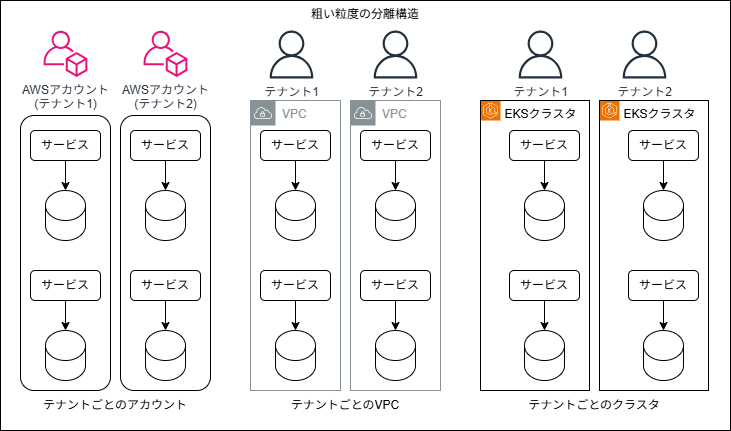

The diagram above was exported from draw.io. Its source (the exported page's mxGraphModel, read from the mxfile embedded in the PNG):
<mxGraphModel dx="1599" dy="907" grid="1" gridSize="10" guides="1" tooltips="1" connect="1" arrows="1" fold="1" page="1" pageScale="1" pageWidth="850" pageHeight="1100" math="0" shadow="0">
  <root>
    <mxCell id="0" />
    <mxCell id="1" parent="0" />
    <mxCell id="111" value="粗い粒度の分離構造" style="rounded=0;whiteSpace=wrap;html=1;verticalAlign=top;" vertex="1" parent="1">
      <mxGeometry y="160" width="730" height="430" as="geometry" />
    </mxCell>
    <mxCell id="50" value="" style="group" vertex="1" connectable="0" parent="1">
      <mxGeometry x="20" y="190" width="190" height="390" as="geometry" />
    </mxCell>
    <mxCell id="30" value="" style="group" vertex="1" connectable="0" parent="50">
      <mxGeometry x="100" y="85" width="90" height="275" as="geometry" />
    </mxCell>
    <mxCell id="2" value="サービス" style="rounded=1;whiteSpace=wrap;html=1;" vertex="1" parent="30">
      <mxGeometry x="10" y="15" width="70" height="30" as="geometry" />
    </mxCell>
    <mxCell id="3" value="" style="shape=cylinder3;whiteSpace=wrap;html=1;boundedLbl=1;backgroundOutline=1;size=15;" vertex="1" parent="30">
      <mxGeometry x="25" y="75" width="40" height="50" as="geometry" />
    </mxCell>
    <mxCell id="4" style="edgeStyle=none;html=1;entryX=0.5;entryY=0;entryDx=0;entryDy=0;entryPerimeter=0;" edge="1" parent="30" source="2" target="3">
      <mxGeometry relative="1" as="geometry" />
    </mxCell>
    <mxCell id="12" value="サービス" style="rounded=1;whiteSpace=wrap;html=1;" vertex="1" parent="30">
      <mxGeometry x="10" y="155" width="70" height="30" as="geometry" />
    </mxCell>
    <mxCell id="13" value="" style="shape=cylinder3;whiteSpace=wrap;html=1;boundedLbl=1;backgroundOutline=1;size=15;" vertex="1" parent="30">
      <mxGeometry x="25" y="215" width="40" height="50" as="geometry" />
    </mxCell>
    <mxCell id="14" style="edgeStyle=none;html=1;entryX=0.5;entryY=0;entryDx=0;entryDy=0;entryPerimeter=0;" edge="1" parent="30" source="12" target="13">
      <mxGeometry relative="1" as="geometry" />
    </mxCell>
    <mxCell id="15" value="" style="rounded=1;whiteSpace=wrap;html=1;fillColor=none;" vertex="1" parent="30">
      <mxGeometry width="90" height="275" as="geometry" />
    </mxCell>
    <mxCell id="31" value="" style="group" vertex="1" connectable="0" parent="50">
      <mxGeometry y="85" width="90" height="275" as="geometry" />
    </mxCell>
    <mxCell id="32" value="サービス" style="rounded=1;whiteSpace=wrap;html=1;" vertex="1" parent="31">
      <mxGeometry x="10" y="15" width="70" height="30" as="geometry" />
    </mxCell>
    <mxCell id="33" value="" style="shape=cylinder3;whiteSpace=wrap;html=1;boundedLbl=1;backgroundOutline=1;size=15;" vertex="1" parent="31">
      <mxGeometry x="25" y="75" width="40" height="50" as="geometry" />
    </mxCell>
    <mxCell id="34" style="edgeStyle=none;html=1;entryX=0.5;entryY=0;entryDx=0;entryDy=0;entryPerimeter=0;" edge="1" parent="31" source="32" target="33">
      <mxGeometry relative="1" as="geometry" />
    </mxCell>
    <mxCell id="35" value="サービス" style="rounded=1;whiteSpace=wrap;html=1;" vertex="1" parent="31">
      <mxGeometry x="10" y="155" width="70" height="30" as="geometry" />
    </mxCell>
    <mxCell id="36" value="" style="shape=cylinder3;whiteSpace=wrap;html=1;boundedLbl=1;backgroundOutline=1;size=15;" vertex="1" parent="31">
      <mxGeometry x="25" y="215" width="40" height="50" as="geometry" />
    </mxCell>
    <mxCell id="37" style="edgeStyle=none;html=1;entryX=0.5;entryY=0;entryDx=0;entryDy=0;entryPerimeter=0;" edge="1" parent="31" source="35" target="36">
      <mxGeometry relative="1" as="geometry" />
    </mxCell>
    <mxCell id="38" value="" style="rounded=1;whiteSpace=wrap;html=1;fillColor=none;" vertex="1" parent="31">
      <mxGeometry width="90" height="275" as="geometry" />
    </mxCell>
    <mxCell id="39" value="テナントごとのアカウント" style="text;html=1;align=center;verticalAlign=middle;whiteSpace=wrap;rounded=0;" vertex="1" parent="50">
      <mxGeometry x="20" y="360" width="150" height="30" as="geometry" />
    </mxCell>
    <mxCell id="40" value="AWSアカウント&lt;div&gt;(テナント1)&lt;/div&gt;" style="sketch=0;outlineConnect=0;fontColor=#232F3E;gradientColor=none;fillColor=#E7157B;strokeColor=none;dashed=0;verticalLabelPosition=bottom;verticalAlign=top;align=center;html=1;fontSize=12;fontStyle=0;aspect=fixed;pointerEvents=1;shape=mxgraph.aws4.organizations_account;" vertex="1" parent="50">
      <mxGeometry x="23" width="44" height="46.38" as="geometry" />
    </mxCell>
    <mxCell id="49" value="AWSアカウント&lt;div&gt;(テナント2)&lt;/div&gt;" style="sketch=0;outlineConnect=0;fontColor=#232F3E;gradientColor=none;fillColor=#E7157B;strokeColor=none;dashed=0;verticalLabelPosition=bottom;verticalAlign=top;align=center;html=1;fontSize=12;fontStyle=0;aspect=fixed;pointerEvents=1;shape=mxgraph.aws4.organizations_account;" vertex="1" parent="50">
      <mxGeometry x="123" width="44" height="46.38" as="geometry" />
    </mxCell>
    <mxCell id="81" value="" style="group" vertex="1" connectable="0" parent="1">
      <mxGeometry x="250" y="190" width="190" height="390" as="geometry" />
    </mxCell>
    <mxCell id="68" value="テナントごとのVPC" style="text;html=1;align=center;verticalAlign=middle;whiteSpace=wrap;rounded=0;" vertex="1" parent="81">
      <mxGeometry x="20" y="360" width="150" height="30" as="geometry" />
    </mxCell>
    <mxCell id="61" value="サービス" style="rounded=1;whiteSpace=wrap;html=1;" vertex="1" parent="81">
      <mxGeometry x="10" y="100" width="70" height="30" as="geometry" />
    </mxCell>
    <mxCell id="62" value="" style="shape=cylinder3;whiteSpace=wrap;html=1;boundedLbl=1;backgroundOutline=1;size=15;" vertex="1" parent="81">
      <mxGeometry x="25" y="160" width="40" height="50" as="geometry" />
    </mxCell>
    <mxCell id="63" style="edgeStyle=none;html=1;entryX=0.5;entryY=0;entryDx=0;entryDy=0;entryPerimeter=0;" edge="1" parent="81" source="61" target="62">
      <mxGeometry relative="1" as="geometry" />
    </mxCell>
    <mxCell id="64" value="サービス" style="rounded=1;whiteSpace=wrap;html=1;" vertex="1" parent="81">
      <mxGeometry x="10" y="240" width="70" height="30" as="geometry" />
    </mxCell>
    <mxCell id="65" value="" style="shape=cylinder3;whiteSpace=wrap;html=1;boundedLbl=1;backgroundOutline=1;size=15;" vertex="1" parent="81">
      <mxGeometry x="25" y="300" width="40" height="50" as="geometry" />
    </mxCell>
    <mxCell id="66" style="edgeStyle=none;html=1;entryX=0.5;entryY=0;entryDx=0;entryDy=0;entryPerimeter=0;" edge="1" parent="81" source="64" target="65">
      <mxGeometry relative="1" as="geometry" />
    </mxCell>
    <mxCell id="71" value="VPC" style="sketch=0;outlineConnect=0;gradientColor=none;html=1;whiteSpace=wrap;fontSize=12;fontStyle=0;shape=mxgraph.aws4.group;grIcon=mxgraph.aws4.group_vpc;strokeColor=#879196;fillColor=none;verticalAlign=top;align=left;spacingLeft=30;fontColor=#879196;dashed=0;" vertex="1" parent="81">
      <mxGeometry y="70" width="90" height="290" as="geometry" />
    </mxCell>
    <mxCell id="72" value="サービス" style="rounded=1;whiteSpace=wrap;html=1;" vertex="1" parent="81">
      <mxGeometry x="110" y="100" width="70" height="30" as="geometry" />
    </mxCell>
    <mxCell id="73" value="" style="shape=cylinder3;whiteSpace=wrap;html=1;boundedLbl=1;backgroundOutline=1;size=15;" vertex="1" parent="81">
      <mxGeometry x="125" y="160" width="40" height="50" as="geometry" />
    </mxCell>
    <mxCell id="74" style="edgeStyle=none;html=1;entryX=0.5;entryY=0;entryDx=0;entryDy=0;entryPerimeter=0;" edge="1" parent="81" source="72" target="73">
      <mxGeometry relative="1" as="geometry" />
    </mxCell>
    <mxCell id="75" value="サービス" style="rounded=1;whiteSpace=wrap;html=1;" vertex="1" parent="81">
      <mxGeometry x="110" y="240" width="70" height="30" as="geometry" />
    </mxCell>
    <mxCell id="76" value="" style="shape=cylinder3;whiteSpace=wrap;html=1;boundedLbl=1;backgroundOutline=1;size=15;" vertex="1" parent="81">
      <mxGeometry x="125" y="300" width="40" height="50" as="geometry" />
    </mxCell>
    <mxCell id="77" style="edgeStyle=none;html=1;entryX=0.5;entryY=0;entryDx=0;entryDy=0;entryPerimeter=0;" edge="1" parent="81" source="75" target="76">
      <mxGeometry relative="1" as="geometry" />
    </mxCell>
    <mxCell id="78" value="VPC" style="sketch=0;outlineConnect=0;gradientColor=none;html=1;whiteSpace=wrap;fontSize=12;fontStyle=0;shape=mxgraph.aws4.group;grIcon=mxgraph.aws4.group_vpc;strokeColor=#879196;fillColor=none;verticalAlign=top;align=left;spacingLeft=30;fontColor=#879196;dashed=0;" vertex="1" parent="81">
      <mxGeometry x="100" y="70" width="90" height="290" as="geometry" />
    </mxCell>
    <mxCell id="79" value="テナント1" style="sketch=0;outlineConnect=0;fontColor=#232F3E;gradientColor=none;fillColor=#232F3D;strokeColor=none;dashed=0;verticalLabelPosition=bottom;verticalAlign=top;align=center;html=1;fontSize=12;fontStyle=0;aspect=fixed;pointerEvents=1;shape=mxgraph.aws4.user;" vertex="1" parent="81">
      <mxGeometry x="17" width="48" height="48" as="geometry" />
    </mxCell>
    <mxCell id="80" value="テナント2" style="sketch=0;outlineConnect=0;fontColor=#232F3E;gradientColor=none;fillColor=#232F3D;strokeColor=none;dashed=0;verticalLabelPosition=bottom;verticalAlign=top;align=center;html=1;fontSize=12;fontStyle=0;aspect=fixed;pointerEvents=1;shape=mxgraph.aws4.user;" vertex="1" parent="81">
      <mxGeometry x="121" width="48" height="48" as="geometry" />
    </mxCell>
    <mxCell id="110" value="" style="group" vertex="1" connectable="0" parent="1">
      <mxGeometry x="480" y="190" width="228" height="390" as="geometry" />
    </mxCell>
    <mxCell id="83" value="テナントごとのクラスタ" style="text;html=1;align=center;verticalAlign=middle;whiteSpace=wrap;rounded=0;" vertex="1" parent="110">
      <mxGeometry x="39" y="360" width="150" height="30" as="geometry" />
    </mxCell>
    <mxCell id="84" value="サービス" style="rounded=1;whiteSpace=wrap;html=1;" vertex="1" parent="110">
      <mxGeometry x="29" y="100" width="70" height="30" as="geometry" />
    </mxCell>
    <mxCell id="85" value="" style="shape=cylinder3;whiteSpace=wrap;html=1;boundedLbl=1;backgroundOutline=1;size=15;" vertex="1" parent="110">
      <mxGeometry x="44" y="160" width="40" height="50" as="geometry" />
    </mxCell>
    <mxCell id="86" style="edgeStyle=none;html=1;entryX=0.5;entryY=0;entryDx=0;entryDy=0;entryPerimeter=0;" edge="1" parent="110" source="84" target="85">
      <mxGeometry relative="1" as="geometry" />
    </mxCell>
    <mxCell id="87" value="サービス" style="rounded=1;whiteSpace=wrap;html=1;" vertex="1" parent="110">
      <mxGeometry x="29" y="240" width="70" height="30" as="geometry" />
    </mxCell>
    <mxCell id="88" value="" style="shape=cylinder3;whiteSpace=wrap;html=1;boundedLbl=1;backgroundOutline=1;size=15;" vertex="1" parent="110">
      <mxGeometry x="44" y="300" width="40" height="50" as="geometry" />
    </mxCell>
    <mxCell id="89" style="edgeStyle=none;html=1;entryX=0.5;entryY=0;entryDx=0;entryDy=0;entryPerimeter=0;" edge="1" parent="110" source="87" target="88">
      <mxGeometry relative="1" as="geometry" />
    </mxCell>
    <mxCell id="98" value="テナント1" style="sketch=0;outlineConnect=0;fontColor=#232F3E;gradientColor=none;fillColor=#232F3D;strokeColor=none;dashed=0;verticalLabelPosition=bottom;verticalAlign=top;align=center;html=1;fontSize=12;fontStyle=0;aspect=fixed;pointerEvents=1;shape=mxgraph.aws4.user;" vertex="1" parent="110">
      <mxGeometry x="36" width="48" height="48" as="geometry" />
    </mxCell>
    <mxCell id="99" value="テナント2" style="sketch=0;outlineConnect=0;fontColor=#232F3E;gradientColor=none;fillColor=#232F3D;strokeColor=none;dashed=0;verticalLabelPosition=bottom;verticalAlign=top;align=center;html=1;fontSize=12;fontStyle=0;aspect=fixed;pointerEvents=1;shape=mxgraph.aws4.user;" vertex="1" parent="110">
      <mxGeometry x="140" width="48" height="48" as="geometry" />
    </mxCell>
    <mxCell id="100" value="" style="sketch=0;points=[[0,0,0],[0.25,0,0],[0.5,0,0],[0.75,0,0],[1,0,0],[0,1,0],[0.25,1,0],[0.5,1,0],[0.75,1,0],[1,1,0],[0,0.25,0],[0,0.5,0],[0,0.75,0],[1,0.25,0],[1,0.5,0],[1,0.75,0]];outlineConnect=0;fontColor=#232F3E;fillColor=#ED7100;strokeColor=#ffffff;dashed=0;verticalLabelPosition=bottom;verticalAlign=top;align=center;html=1;fontSize=12;fontStyle=0;aspect=fixed;shape=mxgraph.aws4.resourceIcon;resIcon=mxgraph.aws4.eks;" vertex="1" parent="110">
      <mxGeometry y="70" width="20" height="20" as="geometry" />
    </mxCell>
    <mxCell id="101" value="　EKSクラスタ" style="rounded=0;whiteSpace=wrap;html=1;fillColor=none;verticalAlign=top;" vertex="1" parent="110">
      <mxGeometry y="70" width="109" height="290" as="geometry" />
    </mxCell>
    <mxCell id="102" value="サービス" style="rounded=1;whiteSpace=wrap;html=1;" vertex="1" parent="110">
      <mxGeometry x="148" y="100" width="70" height="30" as="geometry" />
    </mxCell>
    <mxCell id="103" value="" style="shape=cylinder3;whiteSpace=wrap;html=1;boundedLbl=1;backgroundOutline=1;size=15;" vertex="1" parent="110">
      <mxGeometry x="163" y="160" width="40" height="50" as="geometry" />
    </mxCell>
    <mxCell id="104" style="edgeStyle=none;html=1;entryX=0.5;entryY=0;entryDx=0;entryDy=0;entryPerimeter=0;" edge="1" parent="110" source="102" target="103">
      <mxGeometry relative="1" as="geometry" />
    </mxCell>
    <mxCell id="105" value="サービス" style="rounded=1;whiteSpace=wrap;html=1;" vertex="1" parent="110">
      <mxGeometry x="148" y="240" width="70" height="30" as="geometry" />
    </mxCell>
    <mxCell id="106" value="" style="shape=cylinder3;whiteSpace=wrap;html=1;boundedLbl=1;backgroundOutline=1;size=15;" vertex="1" parent="110">
      <mxGeometry x="163" y="300" width="40" height="50" as="geometry" />
    </mxCell>
    <mxCell id="107" style="edgeStyle=none;html=1;entryX=0.5;entryY=0;entryDx=0;entryDy=0;entryPerimeter=0;" edge="1" parent="110" source="105" target="106">
      <mxGeometry relative="1" as="geometry" />
    </mxCell>
    <mxCell id="108" value="" style="sketch=0;points=[[0,0,0],[0.25,0,0],[0.5,0,0],[0.75,0,0],[1,0,0],[0,1,0],[0.25,1,0],[0.5,1,0],[0.75,1,0],[1,1,0],[0,0.25,0],[0,0.5,0],[0,0.75,0],[1,0.25,0],[1,0.5,0],[1,0.75,0]];outlineConnect=0;fontColor=#232F3E;fillColor=#ED7100;strokeColor=#ffffff;dashed=0;verticalLabelPosition=bottom;verticalAlign=top;align=center;html=1;fontSize=12;fontStyle=0;aspect=fixed;shape=mxgraph.aws4.resourceIcon;resIcon=mxgraph.aws4.eks;" vertex="1" parent="110">
      <mxGeometry x="119" y="70" width="20" height="20" as="geometry" />
    </mxCell>
    <mxCell id="109" value="　EKSクラスタ" style="rounded=0;whiteSpace=wrap;html=1;fillColor=none;verticalAlign=top;" vertex="1" parent="110">
      <mxGeometry x="119" y="70" width="109" height="290" as="geometry" />
    </mxCell>
  </root>
</mxGraphModel>